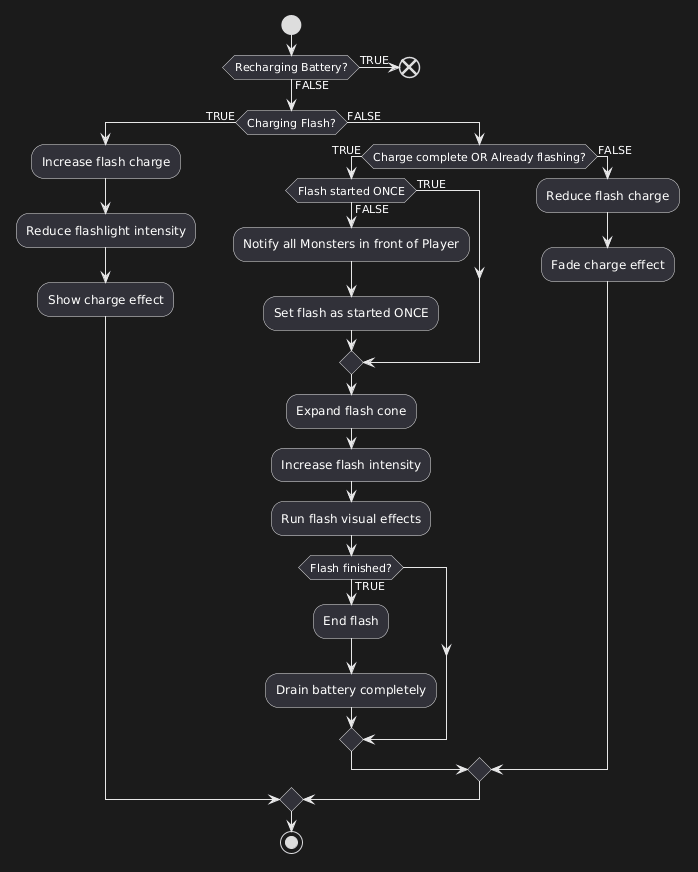

The diagram above was rendered by PlantUML. Its source (embedded in the PNG):
@startuml
start

if (Recharging Battery?) then (TRUE)
    end
else (FALSE)
endif

if (Charging Flash?) then (TRUE)

    :Increase flash charge;

    :Reduce flashlight intensity;

    :Show charge effect;

else (FALSE)

    if (Charge complete OR Already flashing?) then (TRUE)

        if (Flash started ONCE) then (FALSE)

            :Notify all Monsters in front of Player;

            :Set flash as started ONCE;
else (TRUE)

        endif

        :Expand flash cone;

        :Increase flash intensity;

        :Run flash visual effects;

        if (Flash finished?) then (TRUE)

            :End flash;

            :Drain battery completely;

        endif

    else (FALSE)

        :Reduce flash charge;

        :Fade charge effect;

    endif

endif

stop
@enduml